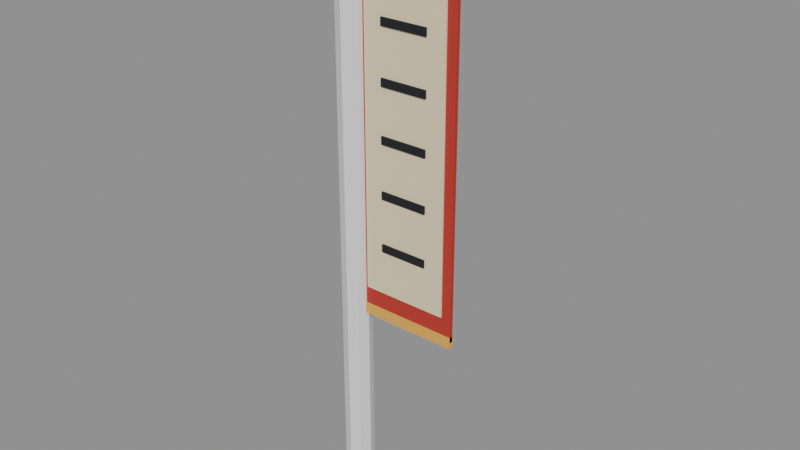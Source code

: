 # Source: prayer_banner.blend  (saved by Blender 5.2.45; exported with 4.5.12 LTS)
import bpy
from mathutils import Matrix  # noqa: F401  (used for matrix-valued properties, if any)

bpy.ops.wm.read_factory_settings(use_empty=True)
scene = bpy.context.scene
scene.name = 'Scene'

# ---- materials (node trees are filled in below, after node groups)
mat_vk_vcol = bpy.data.materials.new('VK_vcol')
mat_vk_vcol.diffuse_color = (1.0, 1.0, 1.0, 1.0)

# ---- material node trees
mat_vk_vcol.use_nodes = True; mat_vk_vcol.node_tree.nodes.clear()
_N = mat_vk_vcol.node_tree.nodes; _L = mat_vk_vcol.node_tree.links
n0 = _N.new('ShaderNodeBsdfPrincipled'); n0.name = 'Principled BSDF'; n0.location = (-200, 100)
n0.inputs[2].default_value = 0.9
n0.inputs[10].default_value = 0.005
n1 = _N.new('ShaderNodeOutputMaterial'); n1.name = 'Material Output'; n1.location = (200, 100)
n2 = _N.new('ShaderNodeVertexColor'); n2.name = 'Color Attribute'; n2.location = (0, 0)
n2.layer_name = 'Color'
_L.new(n0.outputs[0], n1.inputs[0])
_L.new(n2.outputs[0], n0.inputs[0])
n1.is_active_output = True

# ---- meshes
me_banner = bpy.data.meshes.new('Banner')
me_banner.from_pydata([(0.0, 0.08485, 6.135), (0.0, 0.0, 6.17), (0.0, 0.08, 0.0), (0.0, 0.08, 6.0), (0.05657, 0.05657, 0.0), (0.05657, 0.05657, 6.0), (0.08, 0.0, 0.0), (0.08, 0.0, 6.0), (0.05657, -0.05657, 0.0), (0.05657, -0.05657, 6.0), (0.0, -0.08, 0.0), (0.0, -0.08, 6.0), (-0.05657, -0.05657, 0.0), (-0.05657, -0.05657, 6.0), (-0.08, 0.0, 0.0), (-0.08, 0.0, 6.0), (-0.05657, 0.05657, 0.0), (-0.05657, 0.05657, 6.0), (1.17, 0.02, 2.05), (0.0, 0.08485, 5.965), (0.0, 0.0, 5.93), (0.06, 0.06, 6.135), (1.17, -0.02, 5.65), (0.08485, 0.08485, 6.05), (0.06, 0.06, 5.965), (1.17, -0.02, 2.05), (0.08485, 0.0, 6.135), (0.07, 0.02, 5.65), (0.12, 0.0, 6.05), (0.08485, 0.0, 5.965), (0.07, 0.02, 2.05), (0.06, -0.06, 6.135), (1.25, 0.02, 5.735), (0.08485, -0.08485, 6.05), (0.06, -0.06, 5.965), (-0.05, 0.02, 5.735), (0.0, -0.08485, 6.135), (1.25, -0.02, 5.735), (0.0, -0.12, 6.05), (0.0, -0.08485, 5.965), (-0.05, -0.02, 5.735), (-0.06, -0.06, 6.135), (1.25, -0.04, 5.7), (-0.08485, -0.08485, 6.05), (-0.06, -0.06, 5.965), (-0.05, -0.04, 5.7), (-0.08485, 0.0, 6.135), (1.25, -0.02, 5.665), (-0.12, 0.0, 6.05), (-0.08485, 0.0, 5.965), (-0.05, -0.02, 5.665), (-0.06, 0.06, 6.135), (1.25, 0.02, 5.665), (-0.08485, 0.08485, 6.05), (-0.06, 0.06, 5.965), (-0.05, 0.02, 5.665), (1.25, 0.04, 5.7), (-0.05, 0.04, 5.7), (0.0, 0.12, 6.05), (0.07, -0.02, 2.05), (0.07, -0.02, 5.65), (1.17, 0.02, 5.65), (0.17, -0.035, 2.3), (0.17, -0.035, 5.5), (0.17, 0.015, 2.3), (0.17, 0.015, 5.5), (1.07, -0.035, 2.3), (1.07, -0.035, 5.5), (1.07, 0.015, 2.3), (1.07, 0.015, 5.5), (0.37, -0.05, 4.96), (0.37, -0.05, 5.04), (0.37, 0.01, 4.96), (0.37, 0.01, 5.04), (0.87, -0.05, 4.96), (0.87, -0.05, 5.04), (0.87, 0.01, 4.96), (0.87, 0.01, 5.04), (0.37, -0.05, 4.41), (0.37, -0.05, 4.49), (0.37, 0.01, 4.41), (0.37, 0.01, 4.49), (0.87, -0.05, 4.41), (0.87, -0.05, 4.49), (0.87, 0.01, 4.41), (0.87, 0.01, 4.49), (0.37, -0.05, 3.86), (0.37, -0.05, 3.94), (0.37, 0.01, 3.86), (0.37, 0.01, 3.94), (0.87, -0.05, 3.86), (0.87, -0.05, 3.94), (0.87, 0.01, 3.86), (0.87, 0.01, 3.94), (0.37, -0.05, 3.31), (0.37, -0.05, 3.39), (0.37, 0.01, 3.31), (0.37, 0.01, 3.39), (0.87, -0.05, 3.31), (0.87, -0.05, 3.39), (0.87, 0.01, 3.31), (0.87, 0.01, 3.39), (0.37, -0.05, 2.76), (0.37, -0.05, 2.84), (0.37, 0.01, 2.76), (0.37, 0.01, 2.84), (0.87, -0.05, 2.76), (0.87, -0.05, 2.84), (0.87, 0.01, 2.76), (0.87, 0.01, 2.84), (0.07, -0.03, 1.99), (0.07, -0.03, 2.11), (0.07, 0.03, 1.99), (0.07, 0.03, 2.11), (1.17, -0.03, 1.99), (1.17, -0.03, 2.11), (1.17, 0.03, 1.99), (1.17, 0.03, 2.11)], [], [(33, 31, 36, 38), (23, 21, 26, 28), (2, 3, 5, 4), (31, 1, 36), (24, 23, 28, 29), (4, 5, 7, 6), (20, 29, 34), (21, 1, 26), (6, 7, 9, 8), (29, 28, 33, 34), (20, 19, 24), (8, 9, 11, 10), (26, 1, 31), (0, 1, 21), (10, 11, 13, 12), (28, 26, 31, 33), (58, 0, 21, 23), (12, 13, 15, 14), (5, 3, 17, 15, 13, 11, 9, 7), (19, 58, 23, 24), (14, 15, 17, 16), (20, 34, 39), (20, 24, 29), (16, 17, 3, 2), (2, 4, 6, 8, 10, 12, 14, 16), (34, 33, 38, 39), (20, 39, 44), (38, 36, 41, 43), (36, 1, 41), (39, 38, 43, 44), (20, 44, 49), (43, 41, 46, 48), (41, 1, 46), (44, 43, 48, 49), (20, 49, 54), (48, 46, 51, 53), (46, 1, 51), (49, 48, 53, 54), (54, 53, 58, 19), (20, 54, 19), (53, 51, 0, 58), (51, 1, 0), (66, 67, 63, 62), (30, 18, 25, 59), (57, 56, 52, 55), (64, 68, 66, 62), (25, 22, 60, 59), (55, 52, 47, 50), (64, 65, 69, 68), (18, 61, 22, 25), (50, 47, 42, 45), (62, 63, 65, 64), (30, 27, 61, 18), (45, 42, 37, 40), (52, 56, 32, 37, 42, 47), (59, 60, 27, 30), (40, 37, 32, 35), (68, 69, 67, 66), (61, 27, 60, 22), (35, 32, 56, 57), (57, 55, 50, 45, 40, 35), (69, 65, 63, 67), (70, 71, 73, 72), (72, 73, 77, 76), (76, 77, 75, 74), (74, 75, 71, 70), (72, 76, 74, 70), (77, 73, 71, 75), (78, 79, 81, 80), (80, 81, 85, 84), (84, 85, 83, 82), (82, 83, 79, 78), (80, 84, 82, 78), (85, 81, 79, 83), (86, 87, 89, 88), (88, 89, 93, 92), (92, 93, 91, 90), (90, 91, 87, 86), (88, 92, 90, 86), (93, 89, 87, 91), (94, 95, 97, 96), (96, 97, 101, 100), (100, 101, 99, 98), (98, 99, 95, 94), (96, 100, 98, 94), (101, 97, 95, 99), (102, 103, 105, 104), (104, 105, 109, 108), (108, 109, 107, 106), (106, 107, 103, 102), (104, 108, 106, 102), (109, 105, 103, 107), (110, 111, 113, 112), (112, 113, 117, 116), (116, 117, 115, 114), (114, 115, 111, 110), (112, 116, 114, 110), (117, 113, 111, 115)])
me_banner.polygons.foreach_set('use_smooth', [1, 1, 1, 1, 1, 1, 1, 1, 1, 1, 1, 1, 1, 1, 1, 1, 1, 1, 1, 1, 1, 1, 1, 1, 1, 1, 1, 1, 1, 1, 1, 1, 1, 1, 1, 1, 1, 1, 1, 1, 1, 1, 0, 0, 1, 0, 0, 1, 0, 0, 1, 0, 0, 1, 1, 0, 1, 0, 0, 1, 1, 0, 0, 0, 0, 0, 0, 0, 0, 0, 0, 0, 0, 0, 0, 0, 0, 0, 0, 0, 0, 0, 0, 0, 0, 0, 0, 0, 0, 0, 0, 0, 0, 0, 0, 0, 0, 0])
_k = set([(2, 4), (2, 16), (3, 5), (3, 17), (4, 6), (5, 7), (6, 8), (7, 9), (8, 10), (9, 11), (10, 12), (11, 13), (12, 14), (13, 15), (14, 16), (15, 17), (32, 35), (32, 37), (32, 56), (35, 40), (35, 57), (37, 40), (37, 42), (40, 45), (42, 45), (42, 47), (45, 50), (47, 50), (47, 52), (50, 55), (52, 55), (52, 56), (55, 57), (56, 57)])
me_banner.attributes.new('sharp_edge', 'BOOLEAN', 'EDGE').data.foreach_set('value', [ (min(e.vertices), max(e.vertices)) in _k for e in me_banner.edges])
_uv = me_banner.uv_layers.new(name='Float2')
_uv.uv.foreach_set('vector', [0.08485, 6.05, 0.06, 6.135, 0.0, 6.135, 0.0, 6.05, 0.08485, 6.05, 0.06, 6.135, 0.0, 6.135, 0.0, 6.05, 0.0, 0.0, 0.0, 6.0, 0.05657, 6.0, 0.05657, 0.0, 0.06, -0.06, 0.0, 0.0, 0.0, -0.08485, 0.06, 5.965, 0.08485, 6.05, 0.0, 6.05, 0.0, 5.965, 0.05657, 0.0, 0.05657, 6.0, 0.0, 6.0, 0.0, 0.0, 0.0, 0.0, 0.08485, 0.0, 0.06, -0.06, 0.06, 0.06, 0.0, 0.0, 0.08485, 0.0, 0.0, 0.0, 0.0, 6.0, -0.05657, 6.0, -0.05657, 0.0, 0.0, 5.965, 0.0, 6.05, -0.08485, 6.05, -0.06, 5.965, 0.0, 0.0, 0.0, 0.08485, 0.06, 0.06, 0.05657, 0.0, 0.05657, 6.0, 0.0, 6.0, 0.0, 0.0, 0.08485, 0.0, 0.0, 0.0, 0.06, -0.06, 0.0, 0.08485, 0.0, 0.0, 0.06, 0.06, 0.0, 0.0, 0.0, 6.0, -0.05657, 6.0, -0.05657, 0.0, 0.0, 6.05, 0.0, 6.135, -0.06, 6.135, -0.08485, 6.05, 0.0, 6.05, 0.0, 6.135, 0.06, 6.135, 0.08485, 6.05, -0.05657, 0.0, -0.05657, 6.0, 0.0, 6.0, 0.0, 0.0, 0.05657, 0.05657, 0.0, 0.08, -0.05657, 0.05657, -0.08, 0.0, -0.05657, -0.05657, 0.0, -0.08, 0.05657, -0.05657, 0.08, 0.0, 0.0, 5.965, 0.0, 6.05, 0.08485, 6.05, 0.06, 5.965, 0.0, 0.0, 0.0, 6.0, 0.05657, 6.0, 0.05657, 0.0, 0.0, 0.0, 0.06, -0.06, 0.0, -0.08485, 0.0, 0.0, 0.06, 0.06, 0.08485, 0.0, -0.05657, 0.0, -0.05657, 6.0, 0.0, 6.0, 0.0, 0.0, 0.0, 0.08, 0.05657, 0.05657, 0.08, 0.0, 0.05657, -0.05657, 0.0, -0.08, -0.05657, -0.05657, -0.08, 0.0, -0.05657, 0.05657, 0.06, 5.965, 0.08485, 6.05, 0.0, 6.05, 0.0, 5.965, 0.0, 0.0, 0.0, -0.08485, -0.06, -0.06, 0.0, 6.05, 0.0, 6.135, -0.06, 6.135, -0.08485, 6.05, 0.0, -0.08485, 0.0, 0.0, -0.06, -0.06, 0.0, 5.965, 0.0, 6.05, -0.08485, 6.05, -0.06, 5.965, 0.0, 0.0, -0.06, -0.06, -0.08485, 0.0, -0.08485, 6.05, -0.06, 6.135, 0.0, 6.135, 0.0, 6.05, -0.06, -0.06, 0.0, 0.0, -0.08485, 0.0, -0.06, 5.965, -0.08485, 6.05, 0.0, 6.05, 0.0, 5.965, 0.0, 0.0, -0.08485, 0.0, -0.06, 0.06, 0.0, 6.05, 0.0, 6.135, 0.06, 6.135, 0.08485, 6.05, -0.08485, 0.0, 0.0, 0.0, -0.06, 0.06, 0.0, 5.965, 0.0, 6.05, 0.08485, 6.05, 0.06, 5.965, -0.06, 5.965, -0.08485, 6.05, 0.0, 6.05, 0.0, 5.965, 0.0, 0.0, -0.06, 0.06, 0.0, 0.08485, -0.08485, 6.05, -0.06, 6.135, 0.0, 6.135, 0.0, 6.05, -0.06, 0.06, 0.0, 0.0, 0.0, 0.08485, 1.07, 2.3, 1.07, 5.5, 0.17, 5.5, 0.17, 2.3, 0.07, 0.02, 1.17, 0.02, 1.17, -0.02, 0.07, -0.02, -0.05, 5.7, 1.25, 5.7, 1.25, 5.665, -0.05, 5.665, 0.17, 0.015, 1.07, 0.015, 1.07, -0.035, 0.17, -0.035, 1.17, 2.05, 1.17, 5.65, 0.07, 5.65, 0.07, 2.05, -0.05, 0.02, 1.25, 0.02, 1.25, -0.02, -0.05, -0.02, 0.17, 2.3, 0.17, 5.5, 1.07, 5.5, 1.07, 2.3, 0.02, 2.05, 0.02, 5.65, -0.02, 5.65, -0.02, 2.05, -0.05, 5.665, 1.25, 5.665, 1.25, 5.7, -0.05, 5.7, -0.035, 2.3, -0.035, 5.5, 0.015, 5.5, 0.015, 2.3, 0.07, 2.05, 0.07, 5.65, 1.17, 5.65, 1.17, 2.05, -0.05, 5.7, 1.25, 5.7, 1.25, 5.735, -0.05, 5.735, 0.02, 5.665, 0.04, 5.7, 0.02, 5.735, -0.02, 5.735, -0.04, 5.7, -0.02, 5.665, -0.02, 2.05, -0.02, 5.65, 0.02, 5.65, 0.02, 2.05, -0.05, -0.02, 1.25, -0.02, 1.25, 0.02, -0.05, 0.02, 0.015, 2.3, 0.015, 5.5, -0.035, 5.5, -0.035, 2.3, 1.17, 0.02, 0.07, 0.02, 0.07, -0.02, 1.17, -0.02, -0.05, 5.735, 1.25, 5.735, 1.25, 5.7, -0.05, 5.7, 0.04, 5.7, 0.02, 5.665, -0.02, 5.665, -0.04, 5.7, -0.02, 5.735, 0.02, 5.735, 1.07, 0.015, 0.17, 0.015, 0.17, -0.035, 1.07, -0.035, -0.05, 4.96, -0.05, 5.04, 0.01, 5.04, 0.01, 4.96, 0.37, 4.96, 0.37, 5.04, 0.87, 5.04, 0.87, 4.96, 0.01, 4.96, 0.01, 5.04, -0.05, 5.04, -0.05, 4.96, 0.87, 4.96, 0.87, 5.04, 0.37, 5.04, 0.37, 4.96, 0.37, 0.01, 0.87, 0.01, 0.87, -0.05, 0.37, -0.05, 0.87, 0.01, 0.37, 0.01, 0.37, -0.05, 0.87, -0.05, -0.05, 4.41, -0.05, 4.49, 0.01, 4.49, 0.01, 4.41, 0.37, 4.41, 0.37, 4.49, 0.87, 4.49, 0.87, 4.41, 0.01, 4.41, 0.01, 4.49, -0.05, 4.49, -0.05, 4.41, 0.87, 4.41, 0.87, 4.49, 0.37, 4.49, 0.37, 4.41, 0.37, 0.01, 0.87, 0.01, 0.87, -0.05, 0.37, -0.05, 0.87, 0.01, 0.37, 0.01, 0.37, -0.05, 0.87, -0.05, -0.05, 3.86, -0.05, 3.94, 0.01, 3.94, 0.01, 3.86, 0.37, 3.86, 0.37, 3.94, 0.87, 3.94, 0.87, 3.86, 0.01, 3.86, 0.01, 3.94, -0.05, 3.94, -0.05, 3.86, 0.87, 3.86, 0.87, 3.94, 0.37, 3.94, 0.37, 3.86, 0.37, 0.01, 0.87, 0.01, 0.87, -0.05, 0.37, -0.05, 0.87, 0.01, 0.37, 0.01, 0.37, -0.05, 0.87, -0.05, -0.05, 3.31, -0.05, 3.39, 0.01, 3.39, 0.01, 3.31, 0.37, 3.31, 0.37, 3.39, 0.87, 3.39, 0.87, 3.31, 0.01, 3.31, 0.01, 3.39, -0.05, 3.39, -0.05, 3.31, 0.87, 3.31, 0.87, 3.39, 0.37, 3.39, 0.37, 3.31, 0.37, 0.01, 0.87, 0.01, 0.87, -0.05, 0.37, -0.05, 0.87, 0.01, 0.37, 0.01, 0.37, -0.05, 0.87, -0.05, -0.05, 2.76, -0.05, 2.84, 0.01, 2.84, 0.01, 2.76, 0.37, 2.76, 0.37, 2.84, 0.87, 2.84, 0.87, 2.76, 0.01, 2.76, 0.01, 2.84, -0.05, 2.84, -0.05, 2.76, 0.87, 2.76, 0.87, 2.84, 0.37, 2.84, 0.37, 2.76, 0.37, 0.01, 0.87, 0.01, 0.87, -0.05, 0.37, -0.05, 0.87, 0.01, 0.37, 0.01, 0.37, -0.05, 0.87, -0.05, -0.03, 1.99, -0.03, 2.11, 0.03, 2.11, 0.03, 1.99, 0.07, 1.99, 0.07, 2.11, 1.17, 2.11, 1.17, 1.99, 0.03, 1.99, 0.03, 2.11, -0.03, 2.11, -0.03, 1.99, 1.17, 1.99, 1.17, 2.11, 0.07, 2.11, 0.07, 1.99, 0.07, 0.03, 1.17, 0.03, 1.17, -0.03, 0.07, -0.03, 1.17, 0.03, 0.07, 0.03, 0.07, -0.03, 1.17, -0.03])
_ca = me_banner.color_attributes.new('Color', 'FLOAT_COLOR', 'CORNER')
_ca.data.foreach_set('color', [0.8148, 0.4452, 0.06848, 1.0, 0.8148, 0.4452, 0.06848, 1.0, 0.8148, 0.4452, 0.06848, 1.0, 0.8148, 0.4452, 0.06848, 1.0, 0.8148, 0.4452, 0.06848, 1.0, 0.8148, 0.4452, 0.06848, 1.0, 0.8148, 0.4452, 0.06848, 1.0, 0.8148, 0.4452, 0.06848, 1.0, 0.09531, 0.03955, 0.02029, 1.0, 0.09531, 0.03955, 0.02029, 1.0, 0.09531, 0.03955, 0.02029, 1.0, 0.09531, 0.03955, 0.02029, 1.0, 0.8148, 0.4452, 0.06848, 1.0, 0.8148, 0.4452, 0.06848, 1.0, 0.8148, 0.4452, 0.06848, 1.0, 0.8148, 0.4452, 0.06848, 1.0, 0.8148, 0.4452, 0.06848, 1.0, 0.8148, 0.4452, 0.06848, 1.0, 0.8148, 0.4452, 0.06848, 1.0, 0.09531, 0.03955, 0.02029, 1.0, 0.09531, 0.03955, 0.02029, 1.0, 0.09531, 0.03955, 0.02029, 1.0, 0.09531, 0.03955, 0.02029, 1.0, 0.8148, 0.4452, 0.06848, 1.0, 0.8148, 0.4452, 0.06848, 1.0, 0.8148, 0.4452, 0.06848, 1.0, 0.8148, 0.4452, 0.06848, 1.0, 0.8148, 0.4452, 0.06848, 1.0, 0.8148, 0.4452, 0.06848, 1.0, 0.09531, 0.03955, 0.02029, 1.0, 0.09531, 0.03955, 0.02029, 1.0, 0.09531, 0.03955, 0.02029, 1.0, 0.09531, 0.03955, 0.02029, 1.0, 0.8148, 0.4452, 0.06848, 1.0, 0.8148, 0.4452, 0.06848, 1.0, 0.8148, 0.4452, 0.06848, 1.0, 0.8148, 0.4452, 0.06848, 1.0, 0.8148, 0.4452, 0.06848, 1.0, 0.8148, 0.4452, 0.06848, 1.0, 0.8148, 0.4452, 0.06848, 1.0, 0.09531, 0.03955, 0.02029, 1.0, 0.09531, 0.03955, 0.02029, 1.0, 0.09531, 0.03955, 0.02029, 1.0, 0.09531, 0.03955, 0.02029, 1.0, 0.8148, 0.4452, 0.06848, 1.0, 0.8148, 0.4452, 0.06848, 1.0, 0.8148, 0.4452, 0.06848, 1.0, 0.8148, 0.4452, 0.06848, 1.0, 0.8148, 0.4452, 0.06848, 1.0, 0.8148, 0.4452, 0.06848, 1.0, 0.09531, 0.03955, 0.02029, 1.0, 0.09531, 0.03955, 0.02029, 1.0, 0.09531, 0.03955, 0.02029, 1.0, 0.09531, 0.03955, 0.02029, 1.0, 0.8148, 0.4452, 0.06848, 1.0, 0.8148, 0.4452, 0.06848, 1.0, 0.8148, 0.4452, 0.06848, 1.0, 0.8148, 0.4452, 0.06848, 1.0, 0.8148, 0.4452, 0.06848, 1.0, 0.8148, 0.4452, 0.06848, 1.0, 0.8148, 0.4452, 0.06848, 1.0, 0.8148, 0.4452, 0.06848, 1.0, 0.09531, 0.03955, 0.02029, 1.0, 0.09531, 0.03955, 0.02029, 1.0, 0.09531, 0.03955, 0.02029, 1.0, 0.09531, 0.03955, 0.02029, 1.0, 0.09531, 0.03955, 0.02029, 1.0, 0.09531, 0.03955, 0.02029, 1.0, 0.09531, 0.03955, 0.02029, 1.0, 0.09531, 0.03955, 0.02029, 1.0, 0.09531, 0.03955, 0.02029, 1.0, 0.09531, 0.03955, 0.02029, 1.0, 0.09531, 0.03955, 0.02029, 1.0, 0.09531, 0.03955, 0.02029, 1.0, 0.8148, 0.4452, 0.06848, 1.0, 0.8148, 0.4452, 0.06848, 1.0, 0.8148, 0.4452, 0.06848, 1.0, 0.8148, 0.4452, 0.06848, 1.0, 0.09531, 0.03955, 0.02029, 1.0, 0.09531, 0.03955, 0.02029, 1.0, 0.09531, 0.03955, 0.02029, 1.0, 0.09531, 0.03955, 0.02029, 1.0, 0.8148, 0.4452, 0.06848, 1.0, 0.8148, 0.4452, 0.06848, 1.0, 0.8148, 0.4452, 0.06848, 1.0, 0.8148, 0.4452, 0.06848, 1.0, 0.8148, 0.4452, 0.06848, 1.0, 0.8148, 0.4452, 0.06848, 1.0, 0.09531, 0.03955, 0.02029, 1.0, 0.09531, 0.03955, 0.02029, 1.0, 0.09531, 0.03955, 0.02029, 1.0, 0.09531, 0.03955, 0.02029, 1.0, 0.09531, 0.03955, 0.02029, 1.0, 0.09531, 0.03955, 0.02029, 1.0, 0.09531, 0.03955, 0.02029, 1.0, 0.09531, 0.03955, 0.02029, 1.0, 0.09531, 0.03955, 0.02029, 1.0, 0.09531, 0.03955, 0.02029, 1.0, 0.09531, 0.03955, 0.02029, 1.0, 0.09531, 0.03955, 0.02029, 1.0, 0.8148, 0.4452, 0.06848, 1.0, 0.8148, 0.4452, 0.06848, 1.0, 0.8148, 0.4452, 0.06848, 1.0, 0.8148, 0.4452, 0.06848, 1.0, 0.8148, 0.4452, 0.06848, 1.0, 0.8148, 0.4452, 0.06848, 1.0, 0.8148, 0.4452, 0.06848, 1.0, 0.8148, 0.4452, 0.06848, 1.0, 0.8148, 0.4452, 0.06848, 1.0, 0.8148, 0.4452, 0.06848, 1.0, 0.8148, 0.4452, 0.06848, 1.0, 0.8148, 0.4452, 0.06848, 1.0, 0.8148, 0.4452, 0.06848, 1.0, 0.8148, 0.4452, 0.06848, 1.0, 0.8148, 0.4452, 0.06848, 1.0, 0.8148, 0.4452, 0.06848, 1.0, 0.8148, 0.4452, 0.06848, 1.0, 0.8148, 0.4452, 0.06848, 1.0, 0.8148, 0.4452, 0.06848, 1.0, 0.8148, 0.4452, 0.06848, 1.0, 0.8148, 0.4452, 0.06848, 1.0, 0.8148, 0.4452, 0.06848, 1.0, 0.8148, 0.4452, 0.06848, 1.0, 0.8148, 0.4452, 0.06848, 1.0, 0.8148, 0.4452, 0.06848, 1.0, 0.8148, 0.4452, 0.06848, 1.0, 0.8148, 0.4452, 0.06848, 1.0, 0.8148, 0.4452, 0.06848, 1.0, 0.8148, 0.4452, 0.06848, 1.0, 0.8148, 0.4452, 0.06848, 1.0, 0.8148, 0.4452, 0.06848, 1.0, 0.8148, 0.4452, 0.06848, 1.0, 0.8148, 0.4452, 0.06848, 1.0, 0.8148, 0.4452, 0.06848, 1.0, 0.8148, 0.4452, 0.06848, 1.0, 0.8148, 0.4452, 0.06848, 1.0, 0.8148, 0.4452, 0.06848, 1.0, 0.8148, 0.4452, 0.06848, 1.0, 0.8148, 0.4452, 0.06848, 1.0, 0.8148, 0.4452, 0.06848, 1.0, 0.8148, 0.4452, 0.06848, 1.0, 0.8148, 0.4452, 0.06848, 1.0, 0.8148, 0.4452, 0.06848, 1.0, 0.8148, 0.4452, 0.06848, 1.0, 0.8148, 0.4452, 0.06848, 1.0, 0.8148, 0.4452, 0.06848, 1.0, 0.8148, 0.4452, 0.06848, 1.0, 0.8148, 0.4452, 0.06848, 1.0, 0.8148, 0.4452, 0.06848, 1.0, 0.8148, 0.4452, 0.06848, 1.0, 0.8148, 0.4452, 0.06848, 1.0, 0.8148, 0.4452, 0.06848, 1.0, 0.8148, 0.4452, 0.06848, 1.0, 0.8148, 0.4452, 0.06848, 1.0, 0.8148, 0.4452, 0.06848, 1.0, 0.8148, 0.4452, 0.06848, 1.0, 0.8148, 0.4452, 0.06848, 1.0, 0.8148, 0.4452, 0.06848, 1.0, 0.8148, 0.4452, 0.06848, 1.0, 0.8148, 0.4452, 0.06848, 1.0, 0.8632, 0.7454, 0.4793, 1.0, 0.8632, 0.7454, 0.4793, 1.0, 0.8632, 0.7454, 0.4793, 1.0, 0.8632, 0.7454, 0.4793, 1.0, 0.4793, 0.0356, 0.02416, 1.0, 0.4793, 0.0356, 0.02416, 1.0, 0.4793, 0.0356, 0.02416, 1.0, 0.4793, 0.0356, 0.02416, 1.0, 0.09531, 0.03955, 0.02029, 1.0, 0.09531, 0.03955, 0.02029, 1.0, 0.09531, 0.03955, 0.02029, 1.0, 0.09531, 0.03955, 0.02029, 1.0, 0.8632, 0.7454, 0.4793, 1.0, 0.8632, 0.7454, 0.4793, 1.0, 0.8632, 0.7454, 0.4793, 1.0, 0.8632, 0.7454, 0.4793, 1.0, 0.4793, 0.0356, 0.02416, 1.0, 0.4793, 0.0356, 0.02416, 1.0, 0.4793, 0.0356, 0.02416, 1.0, 0.4793, 0.0356, 0.02416, 1.0, 0.09531, 0.03955, 0.02029, 1.0, 0.09531, 0.03955, 0.02029, 1.0, 0.09531, 0.03955, 0.02029, 1.0, 0.09531, 0.03955, 0.02029, 1.0, 0.8632, 0.7454, 0.4793, 1.0, 0.8632, 0.7454, 0.4793, 1.0, 0.8632, 0.7454, 0.4793, 1.0, 0.8632, 0.7454, 0.4793, 1.0, 0.4793, 0.0356, 0.02416, 1.0, 0.4793, 0.0356, 0.02416, 1.0, 0.4793, 0.0356, 0.02416, 1.0, 0.4793, 0.0356, 0.02416, 1.0, 0.09531, 0.03955, 0.02029, 1.0, 0.09531, 0.03955, 0.02029, 1.0, 0.09531, 0.03955, 0.02029, 1.0, 0.09531, 0.03955, 0.02029, 1.0, 0.8632, 0.7454, 0.4793, 1.0, 0.8632, 0.7454, 0.4793, 1.0, 0.8632, 0.7454, 0.4793, 1.0, 0.8632, 0.7454, 0.4793, 1.0, 0.4793, 0.0356, 0.02416, 1.0, 0.4793, 0.0356, 0.02416, 1.0, 0.4793, 0.0356, 0.02416, 1.0, 0.4793, 0.0356, 0.02416, 1.0, 0.09531, 0.03955, 0.02029, 1.0, 0.09531, 0.03955, 0.02029, 1.0, 0.09531, 0.03955, 0.02029, 1.0, 0.09531, 0.03955, 0.02029, 1.0, 0.09531, 0.03955, 0.02029, 1.0, 0.09531, 0.03955, 0.02029, 1.0, 0.09531, 0.03955, 0.02029, 1.0, 0.09531, 0.03955, 0.02029, 1.0, 0.09531, 0.03955, 0.02029, 1.0, 0.09531, 0.03955, 0.02029, 1.0, 0.4793, 0.0356, 0.02416, 1.0, 0.4793, 0.0356, 0.02416, 1.0, 0.4793, 0.0356, 0.02416, 1.0, 0.4793, 0.0356, 0.02416, 1.0, 0.09531, 0.03955, 0.02029, 1.0, 0.09531, 0.03955, 0.02029, 1.0, 0.09531, 0.03955, 0.02029, 1.0, 0.09531, 0.03955, 0.02029, 1.0, 0.8632, 0.7454, 0.4793, 1.0, 0.8632, 0.7454, 0.4793, 1.0, 0.8632, 0.7454, 0.4793, 1.0, 0.8632, 0.7454, 0.4793, 1.0, 0.4793, 0.0356, 0.02416, 1.0, 0.4793, 0.0356, 0.02416, 1.0, 0.4793, 0.0356, 0.02416, 1.0, 0.4793, 0.0356, 0.02416, 1.0, 0.09531, 0.03955, 0.02029, 1.0, 0.09531, 0.03955, 0.02029, 1.0, 0.09531, 0.03955, 0.02029, 1.0, 0.09531, 0.03955, 0.02029, 1.0, 0.09531, 0.03955, 0.02029, 1.0, 0.09531, 0.03955, 0.02029, 1.0, 0.09531, 0.03955, 0.02029, 1.0, 0.09531, 0.03955, 0.02029, 1.0, 0.09531, 0.03955, 0.02029, 1.0, 0.09531, 0.03955, 0.02029, 1.0, 0.8632, 0.7454, 0.4793, 1.0, 0.8632, 0.7454, 0.4793, 1.0, 0.8632, 0.7454, 0.4793, 1.0, 0.8632, 0.7454, 0.4793, 1.0, 0.01096, 0.01229, 0.016, 1.0, 0.01096, 0.01229, 0.016, 1.0, 0.01096, 0.01229, 0.016, 1.0, 0.01096, 0.01229, 0.016, 1.0, 0.01096, 0.01229, 0.016, 1.0, 0.01096, 0.01229, 0.016, 1.0, 0.01096, 0.01229, 0.016, 1.0, 0.01096, 0.01229, 0.016, 1.0, 0.01096, 0.01229, 0.016, 1.0, 0.01096, 0.01229, 0.016, 1.0, 0.01096, 0.01229, 0.016, 1.0, 0.01096, 0.01229, 0.016, 1.0, 0.01096, 0.01229, 0.016, 1.0, 0.01096, 0.01229, 0.016, 1.0, 0.01096, 0.01229, 0.016, 1.0, 0.01096, 0.01229, 0.016, 1.0, 0.01096, 0.01229, 0.016, 1.0, 0.01096, 0.01229, 0.016, 1.0, 0.01096, 0.01229, 0.016, 1.0, 0.01096, 0.01229, 0.016, 1.0, 0.01096, 0.01229, 0.016, 1.0, 0.01096, 0.01229, 0.016, 1.0, 0.01096, 0.01229, 0.016, 1.0, 0.01096, 0.01229, 0.016, 1.0, 0.01096, 0.01229, 0.016, 1.0, 0.01096, 0.01229, 0.016, 1.0, 0.01096, 0.01229, 0.016, 1.0, 0.01096, 0.01229, 0.016, 1.0, 0.01096, 0.01229, 0.016, 1.0, 0.01096, 0.01229, 0.016, 1.0, 0.01096, 0.01229, 0.016, 1.0, 0.01096, 0.01229, 0.016, 1.0, 0.01096, 0.01229, 0.016, 1.0, 0.01096, 0.01229, 0.016, 1.0, 0.01096, 0.01229, 0.016, 1.0, 0.01096, 0.01229, 0.016, 1.0, 0.01096, 0.01229, 0.016, 1.0, 0.01096, 0.01229, 0.016, 1.0, 0.01096, 0.01229, 0.016, 1.0, 0.01096, 0.01229, 0.016, 1.0, 0.01096, 0.01229, 0.016, 1.0, 0.01096, 0.01229, 0.016, 1.0, 0.01096, 0.01229, 0.016, 1.0, 0.01096, 0.01229, 0.016, 1.0, 0.01096, 0.01229, 0.016, 1.0, 0.01096, 0.01229, 0.016, 1.0, 0.01096, 0.01229, 0.016, 1.0, 0.01096, 0.01229, 0.016, 1.0, 0.01096, 0.01229, 0.016, 1.0, 0.01096, 0.01229, 0.016, 1.0, 0.01096, 0.01229, 0.016, 1.0, 0.01096, 0.01229, 0.016, 1.0, 0.01096, 0.01229, 0.016, 1.0, 0.01096, 0.01229, 0.016, 1.0, 0.01096, 0.01229, 0.016, 1.0, 0.01096, 0.01229, 0.016, 1.0, 0.01096, 0.01229, 0.016, 1.0, 0.01096, 0.01229, 0.016, 1.0, 0.01096, 0.01229, 0.016, 1.0, 0.01096, 0.01229, 0.016, 1.0, 0.01096, 0.01229, 0.016, 1.0, 0.01096, 0.01229, 0.016, 1.0, 0.01096, 0.01229, 0.016, 1.0, 0.01096, 0.01229, 0.016, 1.0, 0.01096, 0.01229, 0.016, 1.0, 0.01096, 0.01229, 0.016, 1.0, 0.01096, 0.01229, 0.016, 1.0, 0.01096, 0.01229, 0.016, 1.0, 0.01096, 0.01229, 0.016, 1.0, 0.01096, 0.01229, 0.016, 1.0, 0.01096, 0.01229, 0.016, 1.0, 0.01096, 0.01229, 0.016, 1.0, 0.01096, 0.01229, 0.016, 1.0, 0.01096, 0.01229, 0.016, 1.0, 0.01096, 0.01229, 0.016, 1.0, 0.01096, 0.01229, 0.016, 1.0, 0.01096, 0.01229, 0.016, 1.0, 0.01096, 0.01229, 0.016, 1.0, 0.01096, 0.01229, 0.016, 1.0, 0.01096, 0.01229, 0.016, 1.0, 0.01096, 0.01229, 0.016, 1.0, 0.01096, 0.01229, 0.016, 1.0, 0.01096, 0.01229, 0.016, 1.0, 0.01096, 0.01229, 0.016, 1.0, 0.01096, 0.01229, 0.016, 1.0, 0.01096, 0.01229, 0.016, 1.0, 0.01096, 0.01229, 0.016, 1.0, 0.01096, 0.01229, 0.016, 1.0, 0.01096, 0.01229, 0.016, 1.0, 0.01096, 0.01229, 0.016, 1.0, 0.01096, 0.01229, 0.016, 1.0, 0.01096, 0.01229, 0.016, 1.0, 0.01096, 0.01229, 0.016, 1.0, 0.01096, 0.01229, 0.016, 1.0, 0.01096, 0.01229, 0.016, 1.0, 0.01096, 0.01229, 0.016, 1.0, 0.01096, 0.01229, 0.016, 1.0, 0.01096, 0.01229, 0.016, 1.0, 0.01096, 0.01229, 0.016, 1.0, 0.01096, 0.01229, 0.016, 1.0, 0.01096, 0.01229, 0.016, 1.0, 0.01096, 0.01229, 0.016, 1.0, 0.01096, 0.01229, 0.016, 1.0, 0.01096, 0.01229, 0.016, 1.0, 0.01096, 0.01229, 0.016, 1.0, 0.01096, 0.01229, 0.016, 1.0, 0.01096, 0.01229, 0.016, 1.0, 0.01096, 0.01229, 0.016, 1.0, 0.01096, 0.01229, 0.016, 1.0, 0.01096, 0.01229, 0.016, 1.0, 0.01096, 0.01229, 0.016, 1.0, 0.01096, 0.01229, 0.016, 1.0, 0.01096, 0.01229, 0.016, 1.0, 0.01096, 0.01229, 0.016, 1.0, 0.01096, 0.01229, 0.016, 1.0, 0.01096, 0.01229, 0.016, 1.0, 0.01096, 0.01229, 0.016, 1.0, 0.01096, 0.01229, 0.016, 1.0, 0.01096, 0.01229, 0.016, 1.0, 0.01096, 0.01229, 0.016, 1.0, 0.8148, 0.4452, 0.06848, 1.0, 0.8148, 0.4452, 0.06848, 1.0, 0.8148, 0.4452, 0.06848, 1.0, 0.8148, 0.4452, 0.06848, 1.0, 0.8148, 0.4452, 0.06848, 1.0, 0.8148, 0.4452, 0.06848, 1.0, 0.8148, 0.4452, 0.06848, 1.0, 0.8148, 0.4452, 0.06848, 1.0, 0.8148, 0.4452, 0.06848, 1.0, 0.8148, 0.4452, 0.06848, 1.0, 0.8148, 0.4452, 0.06848, 1.0, 0.8148, 0.4452, 0.06848, 1.0, 0.8148, 0.4452, 0.06848, 1.0, 0.8148, 0.4452, 0.06848, 1.0, 0.8148, 0.4452, 0.06848, 1.0, 0.8148, 0.4452, 0.06848, 1.0, 0.8148, 0.4452, 0.06848, 1.0, 0.8148, 0.4452, 0.06848, 1.0, 0.8148, 0.4452, 0.06848, 1.0, 0.8148, 0.4452, 0.06848, 1.0, 0.8148, 0.4452, 0.06848, 1.0, 0.8148, 0.4452, 0.06848, 1.0, 0.8148, 0.4452, 0.06848, 1.0, 0.8148, 0.4452, 0.06848, 1.0])
me_banner.materials.append(mat_vk_vcol)
me_banner.update()
me_pole_convcolonly = bpy.data.meshes.new('Pole-convcolonly')
me_pole_convcolonly.from_pydata([(0.0, 0.15, 0.0), (0.0, 0.15, 6.0), (0.1061, 0.1061, 0.0), (0.1061, 0.1061, 6.0), (0.15, 0.0, 0.0), (0.15, 0.0, 6.0), (0.1061, -0.1061, 0.0), (0.1061, -0.1061, 6.0), (0.0, -0.15, 0.0), (0.0, -0.15, 6.0), (-0.1061, -0.1061, 0.0), (-0.1061, -0.1061, 6.0), (-0.15, 0.0, 0.0), (-0.15, 0.0, 6.0), (-0.1061, 0.1061, 0.0), (-0.1061, 0.1061, 6.0)], [], [(0, 1, 3, 2), (2, 3, 5, 4), (4, 5, 7, 6), (6, 7, 9, 8), (8, 9, 11, 10), (10, 11, 13, 12), (3, 1, 15, 13, 11, 9, 7, 5), (12, 13, 15, 14), (14, 15, 1, 0), (0, 2, 4, 6, 8, 10, 12, 14)])
_uv = me_pole_convcolonly.uv_layers.new(name='Float2')
_uv.uv.foreach_set('vector', [0.0, 0.0, 0.0, 6.0, 0.1061, 6.0, 0.1061, 0.0, 0.1061, 0.0, 0.1061, 6.0, 0.0, 6.0, 0.0, 0.0, 0.0, 0.0, 0.0, 6.0, -0.1061, 6.0, -0.1061, 0.0, 0.1061, 0.0, 0.1061, 6.0, 0.0, 6.0, 0.0, 0.0, 0.0, 0.0, 0.0, 6.0, -0.1061, 6.0, -0.1061, 0.0, -0.1061, 0.0, -0.1061, 6.0, 0.0, 6.0, 0.0, 0.0, 0.1061, 0.1061, 0.0, 0.15, -0.1061, 0.1061, -0.15, 0.0, -0.1061, -0.1061, 0.0, -0.15, 0.1061, -0.1061, 0.15, 0.0, 0.0, 0.0, 0.0, 6.0, 0.1061, 6.0, 0.1061, 0.0, -0.1061, 0.0, -0.1061, 6.0, 0.0, 6.0, 0.0, 0.0, 0.0, 0.15, 0.1061, 0.1061, 0.15, 0.0, 0.1061, -0.1061, 0.0, -0.15, -0.1061, -0.1061, -0.15, 0.0, -0.1061, 0.1061])
_ca = me_pole_convcolonly.color_attributes.new('Color', 'FLOAT_COLOR', 'CORNER')
_ca.data.foreach_set('color', [0.3968, 0.3663, 0.2705, 1.0, 0.3968, 0.3663, 0.2705, 1.0, 0.3968, 0.3663, 0.2705, 1.0, 0.3968, 0.3663, 0.2705, 1.0, 0.3968, 0.3663, 0.2705, 1.0, 0.3968, 0.3663, 0.2705, 1.0, 0.3968, 0.3663, 0.2705, 1.0, 0.3968, 0.3663, 0.2705, 1.0, 0.3968, 0.3663, 0.2705, 1.0, 0.3968, 0.3663, 0.2705, 1.0, 0.3968, 0.3663, 0.2705, 1.0, 0.3968, 0.3663, 0.2705, 1.0, 0.3968, 0.3663, 0.2705, 1.0, 0.3968, 0.3663, 0.2705, 1.0, 0.3968, 0.3663, 0.2705, 1.0, 0.3968, 0.3663, 0.2705, 1.0, 0.3968, 0.3663, 0.2705, 1.0, 0.3968, 0.3663, 0.2705, 1.0, 0.3968, 0.3663, 0.2705, 1.0, 0.3968, 0.3663, 0.2705, 1.0, 0.3968, 0.3663, 0.2705, 1.0, 0.3968, 0.3663, 0.2705, 1.0, 0.3968, 0.3663, 0.2705, 1.0, 0.3968, 0.3663, 0.2705, 1.0, 0.3968, 0.3663, 0.2705, 1.0, 0.3968, 0.3663, 0.2705, 1.0, 0.3968, 0.3663, 0.2705, 1.0, 0.3968, 0.3663, 0.2705, 1.0, 0.3968, 0.3663, 0.2705, 1.0, 0.3968, 0.3663, 0.2705, 1.0, 0.3968, 0.3663, 0.2705, 1.0, 0.3968, 0.3663, 0.2705, 1.0, 0.3968, 0.3663, 0.2705, 1.0, 0.3968, 0.3663, 0.2705, 1.0, 0.3968, 0.3663, 0.2705, 1.0, 0.3968, 0.3663, 0.2705, 1.0, 0.3968, 0.3663, 0.2705, 1.0, 0.3968, 0.3663, 0.2705, 1.0, 0.3968, 0.3663, 0.2705, 1.0, 0.3968, 0.3663, 0.2705, 1.0, 0.3968, 0.3663, 0.2705, 1.0, 0.3968, 0.3663, 0.2705, 1.0, 0.3968, 0.3663, 0.2705, 1.0, 0.3968, 0.3663, 0.2705, 1.0, 0.3968, 0.3663, 0.2705, 1.0, 0.3968, 0.3663, 0.2705, 1.0, 0.3968, 0.3663, 0.2705, 1.0, 0.3968, 0.3663, 0.2705, 1.0])
me_pole_convcolonly.update()

# ---- objects
ob_banner = bpy.data.objects.new('Banner', me_banner)
ob_pole_convcolonly = bpy.data.objects.new('Pole-convcolonly', me_pole_convcolonly)

# ---- transforms, parenting, visibility, modifiers, constraints
ob_banner.location = (0.0, 0.0, 0.0)
ob_pole_convcolonly.location = (0.0, 0.0, 0.0)

# ---- collection membership
scene.collection.objects.link(ob_banner)
scene.collection.objects.link(ob_pole_convcolonly)

# ---- scene / render settings (as saved in the file)
scene.frame_start = 1; scene.frame_end = 250; scene.frame_set(1)
scene.render.engine = 'BLENDER_EEVEE_NEXT'
scene.render.fps = 30
scene.render.bake_bias = 0.0
scene.render.bake_samples = 0
scene.render.compositor_device = 'GPU'
scene.eevee.use_volume_custom_range = False
scene.eevee.fast_gi_thickness_near = 0.1
scene.eevee.fast_gi_thickness_far = 0.0
scene.eevee.ray_tracing_options.screen_trace_thickness = 0.1
bpy.context.view_layer.update()

# ---- added for rendering (the .blend has no active camera and no usable light): camera, sun + grey world if the file has none
cam_auto = bpy.data.cameras.new('AutoCamera')
cam_auto.lens = 50.0
cam_auto.sensor_width = 36.0
cam_auto.clip_end = 1000.0
ob_auto_camera = bpy.data.objects.new('AutoCamera', cam_auto)
scene.collection.objects.link(ob_auto_camera)
ob_auto_camera.location = (6.41033, -7.03239, 7.77326)
ob_auto_camera.rotation_euler = (1.09748, -7.21219e-08, 0.694738)
scene.camera = ob_auto_camera
light_auto_sun = bpy.data.lights.new('AutoSun', 'SUN')
light_auto_sun.energy = 3.0
light_auto_sun.angle = 0.0523599
ob_auto_sun = bpy.data.objects.new('AutoSun', light_auto_sun)
scene.collection.objects.link(ob_auto_sun)
ob_auto_sun.rotation_euler = (0.872665, 0.174533, 0.523599)
if scene.world is None:
    world_auto = bpy.data.worlds.new('AutoWorld')
    world_auto.color = (0.3, 0.3, 0.3)
    scene.world = world_auto
bpy.context.view_layer.update()
